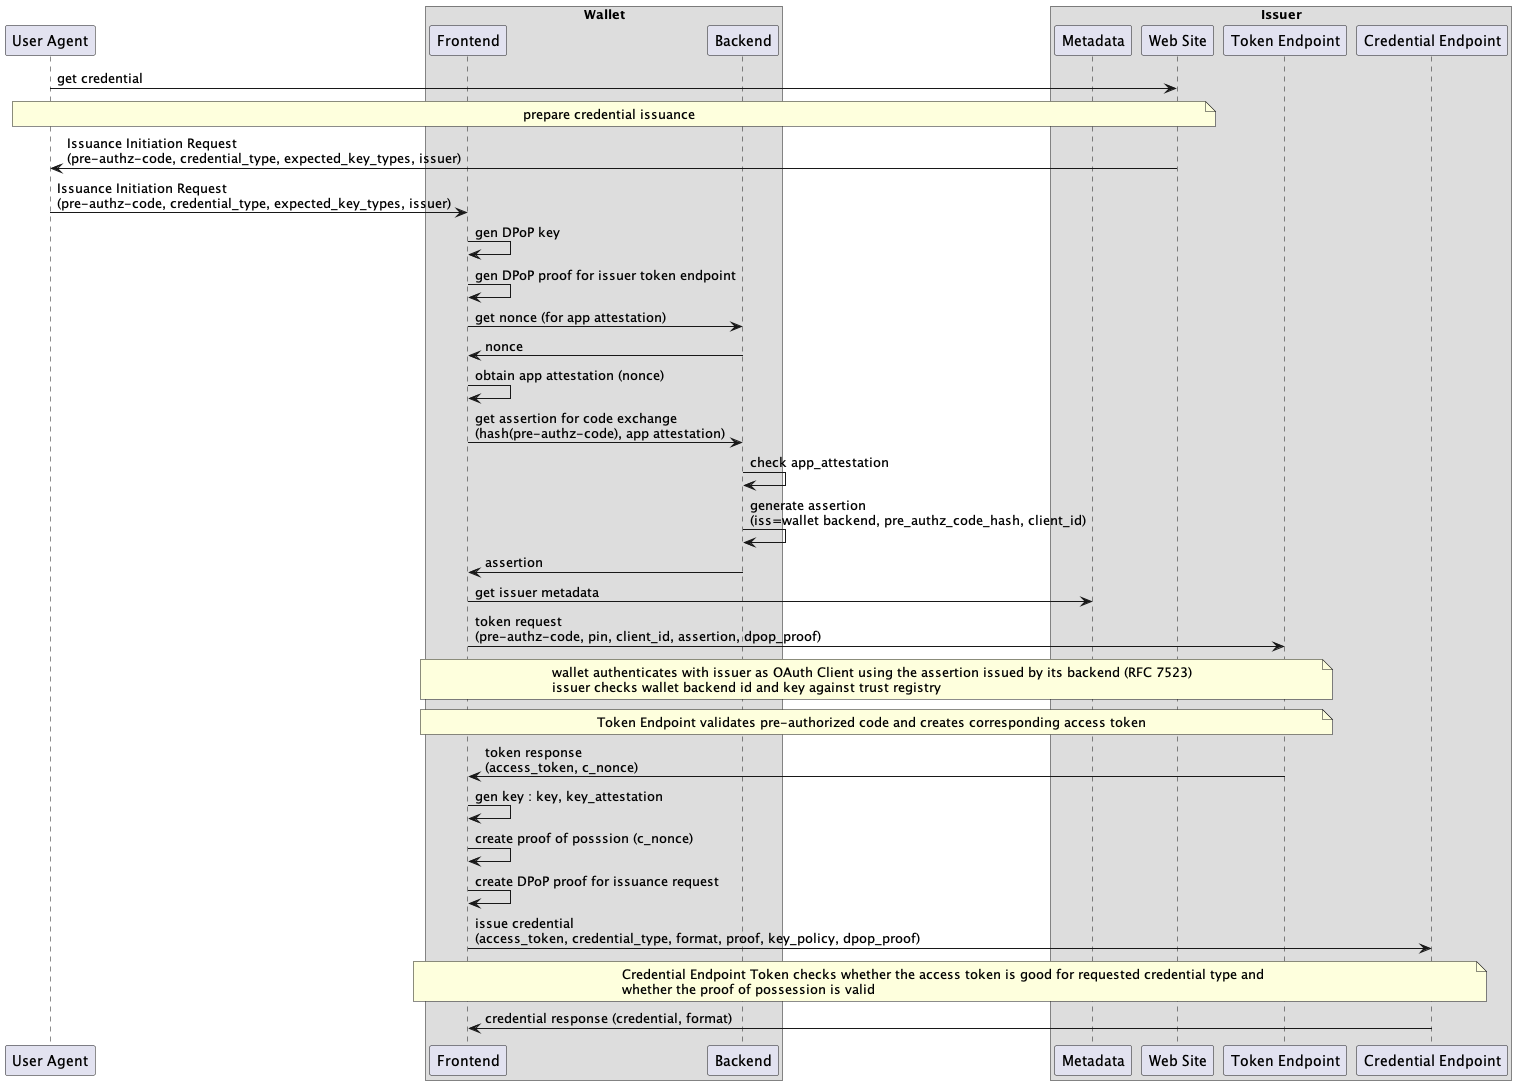

The diagram above was rendered by PlantUML. Its source (embedded in the PNG):
@startuml
participant "User Agent" as u
box "Wallet"
participant "Frontend" as w
participant "Backend" as b
end box
box "Issuer"
participant "Metadata" as m
participant "Web Site" as s
participant "Token Endpoint" as t
participant "Credential Endpoint" as c
end box 

u -> s : get credential
note over u, s: prepare credential issuance
s -> u : Issuance Initiation Request \n(pre-authz-code, credential_type, expected_key_types, issuer)
u -> w : Issuance Initiation Request \n(pre-authz-code, credential_type, expected_key_types, issuer)
w -> w : gen DPoP key
w -> w : gen DPoP proof for issuer token endpoint
w -> b : get nonce (for app attestation)
b -> w : nonce
w -> w : obtain app attestation (nonce)
w -> b : get assertion for code exchange\n(hash(pre-authz-code), app attestation)
b -> b : check app_attestation
b -> b : generate assertion \n(iss=wallet backend, pre_authz_code_hash, client_id)
b -> w : assertion
w -> m : get issuer metadata
w -> t : token request \n(pre-authz-code, pin, client_id, assertion, dpop_proof)
note over w, t: wallet authenticates with issuer as OAuth Client using the assertion issued by its backend (RFC 7523)\nissuer checks wallet backend id and key against trust registry
note over w, t: Token Endpoint validates pre-authorized code and creates corresponding access token
t -> w : token response \n(access_token, c_nonce)
w -> w : gen key : key, key_attestation
w -> w : create proof of posssion (c_nonce)
w  -> w : create DPoP proof for issuance request
w -> c : issue credential \n(access_token, credential_type, format, proof, key_policy, dpop_proof)
note over w, c: Credential Endpoint Token checks whether the access token is good for requested credential type and \nwhether the proof of possession is valid
c -> w : credential response (credential, format)
@enduml